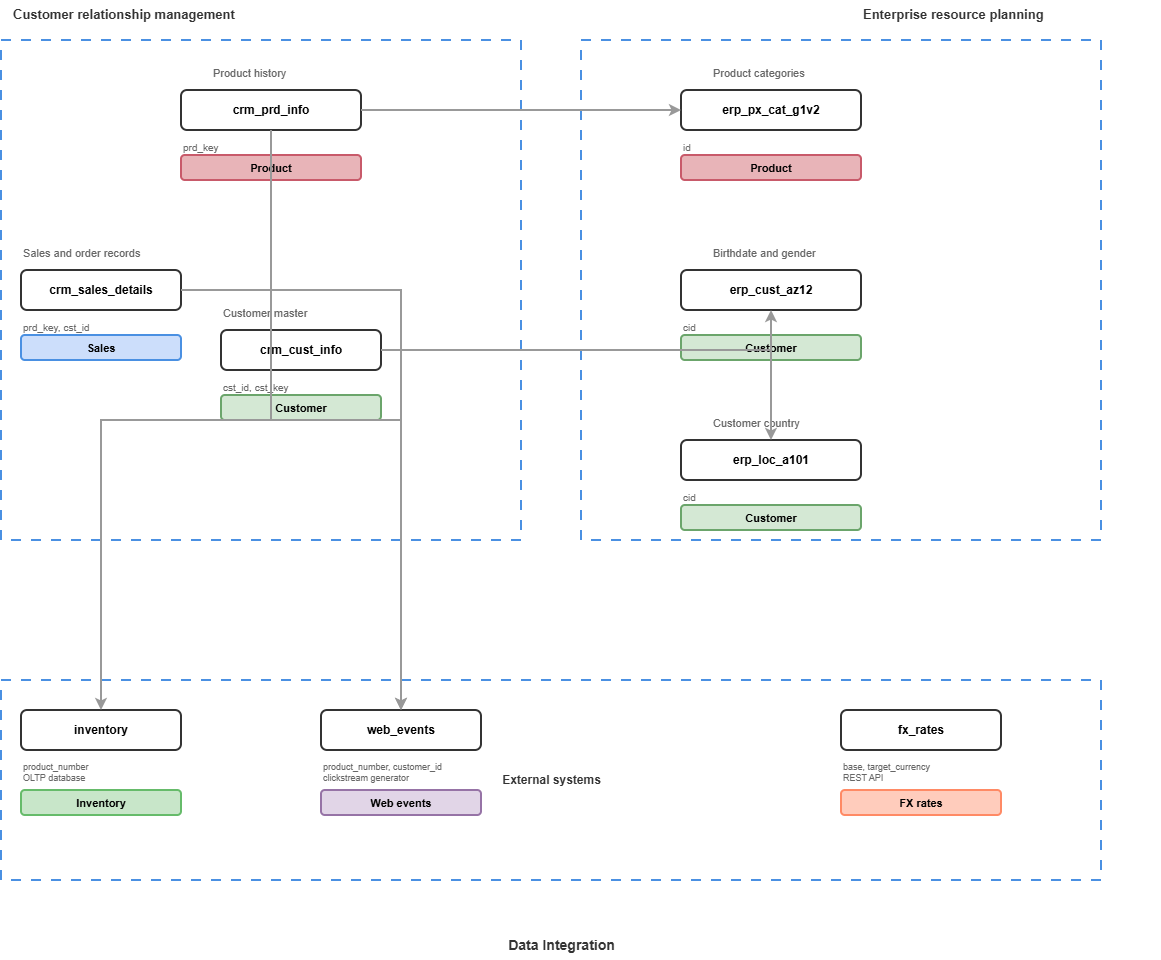

The diagram above was exported from draw.io. Its source (the exported page's mxGraphModel, read from the mxfile embedded in the PNG):
<mxGraphModel dx="1935" dy="1043" grid="0" gridSize="10" guides="1" tooltips="1" connect="1" arrows="1" fold="1" page="1" pageScale="1" pageWidth="1600" pageHeight="1400" math="0" shadow="0">
  <root>
    <mxCell id="0" />
    <mxCell id="1" parent="0" />
    <mxCell id="crm_title" parent="1" style="text;fontSize=13;fontStyle=1;fillColor=none;strokeColor=none;html=1;fontColor=#333333;" value="Customer relationship management" vertex="1">
      <mxGeometry height="25" width="300" x="50" y="20" as="geometry" />
    </mxCell>
    <mxCell id="erp_title" parent="1" style="text;fontSize=13;fontStyle=1;fillColor=none;strokeColor=none;html=1;fontColor=#333333;" value="Enterprise resource planning" vertex="1">
      <mxGeometry height="25" width="300" x="900" y="20" as="geometry" />
    </mxCell>
    <mxCell id="crm_container" parent="1" style="dashed=1;dashPattern=5 5;strokeColor=#4A90E2;strokeWidth=2;fillColor=none;html=1;" value="" vertex="1">
      <mxGeometry height="500" width="520" x="40" y="60" as="geometry" />
    </mxCell>
    <mxCell id="erp_container" parent="1" style="dashed=1;dashPattern=5 5;strokeColor=#4A90E2;strokeWidth=2;fillColor=none;html=1;" value="" vertex="1">
      <mxGeometry height="500" width="520" x="620" y="60" as="geometry" />
    </mxCell>
    <mxCell id="external_container" parent="1" style="dashed=1;dashPattern=5 5;strokeColor=#4A90E2;strokeWidth=2;fillColor=none;html=1;fontSize=12;fontStyle=1;fontColor=#333333;" value="External systems" vertex="1">
      <mxGeometry height="200" width="1100" x="40" y="700" as="geometry" />
    </mxCell>
    <mxCell id="crm_prd_label" parent="1" style="text;fontSize=11;fontStyle=0;fillColor=none;strokeColor=none;html=1;fontColor=#666666;" value="Product history" vertex="1">
      <mxGeometry height="20" width="150" x="250" y="80" as="geometry" />
    </mxCell>
    <mxCell id="crm_prd_table" parent="1" style="rounded=1;whiteSpace=wrap;html=1;fillColor=#FFFFFF;strokeColor=#333333;strokeWidth=2;fontSize=12;fontStyle=1;" value="crm_prd_info" vertex="1">
      <mxGeometry height="40" width="180" x="220" y="110" as="geometry" />
    </mxCell>
    <mxCell id="crm_prd_cols" parent="1" style="text;fontSize=10;fillColor=none;strokeColor=none;html=1;fontColor=#666666;" value="prd_key" vertex="1">
      <mxGeometry height="20" width="180" x="220" y="155" as="geometry" />
    </mxCell>
    <mxCell id="crm_prd_key" parent="1" style="rounded=1;whiteSpace=wrap;html=1;fillColor=#E8B4B8;strokeColor=#C85A6A;strokeWidth=2;fontSize=11;fontStyle=1;" value="Product" vertex="1">
      <mxGeometry height="25" width="180" x="220" y="175" as="geometry" />
    </mxCell>
    <mxCell id="crm_sales_label" parent="1" style="text;fontSize=11;fontStyle=0;fillColor=none;strokeColor=none;html=1;fontColor=#666666;" value="Sales and order records" vertex="1">
      <mxGeometry height="20" width="150" x="60" y="260" as="geometry" />
    </mxCell>
    <mxCell id="crm_sales_table" parent="1" style="rounded=1;whiteSpace=wrap;html=1;fillColor=#FFFFFF;strokeColor=#333333;strokeWidth=2;fontSize=12;fontStyle=1;" value="crm_sales_details" vertex="1">
      <mxGeometry height="40" width="160" x="60" y="290" as="geometry" />
    </mxCell>
    <mxCell id="crm_sales_cols" parent="1" style="text;fontSize=10;fillColor=none;strokeColor=none;html=1;fontColor=#666666;" value="prd_key, cst_id" vertex="1">
      <mxGeometry height="20" width="160" x="60" y="335" as="geometry" />
    </mxCell>
    <mxCell id="crm_sales_key" parent="1" style="rounded=1;whiteSpace=wrap;html=1;fillColor=#CCDEFB;strokeColor=#4A90E2;strokeWidth=2;fontSize=11;fontStyle=1;" value="Sales" vertex="1">
      <mxGeometry height="25" width="160" x="60" y="355" as="geometry" />
    </mxCell>
    <mxCell id="crm_cust_label" parent="1" style="text;fontSize=11;fontStyle=0;fillColor=none;strokeColor=none;html=1;fontColor=#666666;" value="Customer master" vertex="1">
      <mxGeometry height="20" width="150" x="260" y="320" as="geometry" />
    </mxCell>
    <mxCell id="crm_cust_table" parent="1" style="rounded=1;whiteSpace=wrap;html=1;fillColor=#FFFFFF;strokeColor=#333333;strokeWidth=2;fontSize=12;fontStyle=1;" value="crm_cust_info" vertex="1">
      <mxGeometry height="40" width="160" x="260" y="350" as="geometry" />
    </mxCell>
    <mxCell id="crm_cust_cols" parent="1" style="text;fontSize=10;fillColor=none;strokeColor=none;html=1;fontColor=#666666;" value="cst_id, cst_key" vertex="1">
      <mxGeometry height="20" width="160" x="260" y="395" as="geometry" />
    </mxCell>
    <mxCell id="crm_cust_key" parent="1" style="rounded=1;whiteSpace=wrap;html=1;fillColor=#D4E8D4;strokeColor=#6BA56B;strokeWidth=2;fontSize=11;fontStyle=1;" value="Customer" vertex="1">
      <mxGeometry height="25" width="160" x="260" y="415" as="geometry" />
    </mxCell>
    <mxCell id="erp_prd_label" parent="1" style="text;fontSize=11;fontStyle=0;fillColor=none;strokeColor=none;html=1;fontColor=#666666;" value="Product categories" vertex="1">
      <mxGeometry height="20" width="150" x="750" y="80" as="geometry" />
    </mxCell>
    <mxCell id="erp_prd_table" parent="1" style="rounded=1;whiteSpace=wrap;html=1;fillColor=#FFFFFF;strokeColor=#333333;strokeWidth=2;fontSize=12;fontStyle=1;" value="erp_px_cat_g1v2" vertex="1">
      <mxGeometry height="40" width="180" x="720" y="110" as="geometry" />
    </mxCell>
    <mxCell id="erp_prd_cols" parent="1" style="text;fontSize=10;fillColor=none;strokeColor=none;html=1;fontColor=#666666;" value="id" vertex="1">
      <mxGeometry height="20" width="180" x="720" y="155" as="geometry" />
    </mxCell>
    <mxCell id="erp_prd_key" parent="1" style="rounded=1;whiteSpace=wrap;html=1;fillColor=#E8B4B8;strokeColor=#C85A6A;strokeWidth=2;fontSize=11;fontStyle=1;" value="Product" vertex="1">
      <mxGeometry height="25" width="180" x="720" y="175" as="geometry" />
    </mxCell>
    <mxCell id="erp_cust_label" parent="1" style="text;fontSize=11;fontStyle=0;fillColor=none;strokeColor=none;html=1;fontColor=#666666;" value="Birthdate and gender" vertex="1">
      <mxGeometry height="20" width="150" x="750" y="260" as="geometry" />
    </mxCell>
    <mxCell id="erp_cust_table" parent="1" style="rounded=1;whiteSpace=wrap;html=1;fillColor=#FFFFFF;strokeColor=#333333;strokeWidth=2;fontSize=12;fontStyle=1;" value="erp_cust_az12" vertex="1">
      <mxGeometry height="40" width="180" x="720" y="290" as="geometry" />
    </mxCell>
    <mxCell id="erp_cust_cols" parent="1" style="text;fontSize=10;fillColor=none;strokeColor=none;html=1;fontColor=#666666;" value="cid" vertex="1">
      <mxGeometry height="20" width="180" x="720" y="335" as="geometry" />
    </mxCell>
    <mxCell id="erp_cust_key" parent="1" style="rounded=1;whiteSpace=wrap;html=1;fillColor=#D4E8D4;strokeColor=#6BA56B;strokeWidth=2;fontSize=11;fontStyle=1;" value="Customer" vertex="1">
      <mxGeometry height="25" width="180" x="720" y="355" as="geometry" />
    </mxCell>
    <mxCell id="erp_loc_label" parent="1" style="text;fontSize=11;fontStyle=0;fillColor=none;strokeColor=none;html=1;fontColor=#666666;" value="Customer country" vertex="1">
      <mxGeometry height="20" width="150" x="750" y="430" as="geometry" />
    </mxCell>
    <mxCell id="erp_loc_table" parent="1" style="rounded=1;whiteSpace=wrap;html=1;fillColor=#FFFFFF;strokeColor=#333333;strokeWidth=2;fontSize=12;fontStyle=1;" value="erp_loc_a101" vertex="1">
      <mxGeometry height="40" width="180" x="720" y="460" as="geometry" />
    </mxCell>
    <mxCell id="erp_loc_cols" parent="1" style="text;fontSize=10;fillColor=none;strokeColor=none;html=1;fontColor=#666666;" value="cid" vertex="1">
      <mxGeometry height="20" width="180" x="720" y="505" as="geometry" />
    </mxCell>
    <mxCell id="erp_loc_key" parent="1" style="rounded=1;whiteSpace=wrap;html=1;fillColor=#D4E8D4;strokeColor=#6BA56B;strokeWidth=2;fontSize=11;fontStyle=1;" value="Customer" vertex="1">
      <mxGeometry height="25" width="180" x="720" y="525" as="geometry" />
    </mxCell>
    <mxCell id="inventory_table" parent="1" style="rounded=1;whiteSpace=wrap;html=1;fillColor=#FFFFFF;strokeColor=#333333;strokeWidth=2;fontSize=12;fontStyle=1;" value="inventory" vertex="1">
      <mxGeometry height="40" width="160" x="60" y="730" as="geometry" />
    </mxCell>
    <mxCell id="inventory_cols" parent="1" style="text;fontSize=9;fillColor=none;strokeColor=none;html=1;fontColor=#666666;" value="product_number&#10;OLTP database" vertex="1">
      <mxGeometry height="30" width="160" x="60" y="775" as="geometry" />
    </mxCell>
    <mxCell id="inventory_key" parent="1" style="rounded=1;whiteSpace=wrap;html=1;fillColor=#C8E6C9;strokeColor=#66BB6A;strokeWidth=2;fontSize=11;fontStyle=1;" value="Inventory" vertex="1">
      <mxGeometry height="25" width="160" x="60" y="810" as="geometry" />
    </mxCell>
    <mxCell id="web_events_table" parent="1" style="rounded=1;whiteSpace=wrap;html=1;fillColor=#FFFFFF;strokeColor=#333333;strokeWidth=2;fontSize=12;fontStyle=1;" value="web_events" vertex="1">
      <mxGeometry height="40" width="160" x="360" y="730" as="geometry" />
    </mxCell>
    <mxCell id="web_events_cols" parent="1" style="text;fontSize=9;fillColor=none;strokeColor=none;html=1;fontColor=#666666;" value="product_number, customer_id&#10;clickstream generator" vertex="1">
      <mxGeometry height="30" width="160" x="360" y="775" as="geometry" />
    </mxCell>
    <mxCell id="web_events_key" parent="1" style="rounded=1;whiteSpace=wrap;html=1;fillColor=#e1d5e7;strokeColor=#9673a6;strokeWidth=2;fontSize=11;fontStyle=1;" value="Web events" vertex="1">
      <mxGeometry height="25" width="160" x="360" y="810" as="geometry" />
    </mxCell>
    <mxCell id="fx_rates_table" parent="1" style="rounded=1;whiteSpace=wrap;html=1;fillColor=#FFFFFF;strokeColor=#333333;strokeWidth=2;fontSize=12;fontStyle=1;" value="fx_rates" vertex="1">
      <mxGeometry height="40" width="160" x="880" y="730" as="geometry" />
    </mxCell>
    <mxCell id="fx_rates_cols" parent="1" style="text;fontSize=9;fillColor=none;strokeColor=none;html=1;fontColor=#666666;" value="base, target_currency&#10;REST API" vertex="1">
      <mxGeometry height="30" width="160" x="880" y="775" as="geometry" />
    </mxCell>
    <mxCell id="fx_rates_key" parent="1" style="rounded=1;whiteSpace=wrap;html=1;fillColor=#FFCCBC;strokeColor=#FF8A65;strokeWidth=2;fontSize=11;fontStyle=1;" value="FX rates" vertex="1">
      <mxGeometry height="25" width="160" x="880" y="810" as="geometry" />
    </mxCell>
    <mxCell id="title_bottom" parent="1" style="text;fontSize=14;fontStyle=1;fillColor=none;strokeColor=none;html=1;fontColor=#333333;align=center;" value="Data Integration" vertex="1">
      <mxGeometry height="30" width="400" x="400" y="950" as="geometry" />
    </mxCell>
    <mxCell id="arrow1" edge="1" parent="1" source="crm_prd_table" style="edgeStyle=orthogonalEdgeStyle;rounded=0;orthogonalLoop=1;jettySize=auto;html=1;strokeColor=#999999;strokeWidth=2;endArrow=classic;" target="erp_prd_table" vertex="1">
      <mxGeometry relative="1" as="geometry" />
    </mxCell>
    <mxCell id="arrow2" edge="1" parent="1" source="crm_cust_table" style="edgeStyle=orthogonalEdgeStyle;rounded=0;orthogonalLoop=1;jettySize=auto;html=1;strokeColor=#999999;strokeWidth=2;endArrow=classic;" target="erp_cust_table" vertex="1">
      <mxGeometry relative="1" as="geometry" />
    </mxCell>
    <mxCell id="arrow3" edge="1" parent="1" source="crm_cust_table" style="edgeStyle=orthogonalEdgeStyle;rounded=0;orthogonalLoop=1;jettySize=auto;html=1;strokeColor=#999999;strokeWidth=2;endArrow=classic;" target="erp_loc_table" vertex="1">
      <mxGeometry relative="1" as="geometry">
        <mxPoint x="420" y="460" as="sourcePoint" />
      </mxGeometry>
    </mxCell>
    <mxCell id="arrow4" edge="1" parent="1" source="crm_prd_table" style="edgeStyle=orthogonalEdgeStyle;rounded=0;orthogonalLoop=1;jettySize=auto;html=1;strokeColor=#999999;strokeWidth=2;endArrow=classic;" target="inventory_table" vertex="1">
      <mxGeometry relative="1" as="geometry" />
    </mxCell>
    <mxCell id="arrow5" edge="1" parent="1" source="crm_sales_table" style="edgeStyle=orthogonalEdgeStyle;rounded=0;orthogonalLoop=1;jettySize=auto;html=1;strokeColor=#999999;strokeWidth=2;endArrow=classic;" target="web_events_table" vertex="1">
      <mxGeometry relative="1" as="geometry" />
    </mxCell>
    <mxCell id="arrow6" edge="1" parent="1" source="crm_prd_table" style="edgeStyle=orthogonalEdgeStyle;rounded=0;orthogonalLoop=1;jettySize=auto;html=1;strokeColor=#999999;strokeWidth=2;endArrow=classic;" target="web_events_table" vertex="1">
      <mxGeometry relative="1" as="geometry" />
    </mxCell>
  </root>
</mxGraphModel>